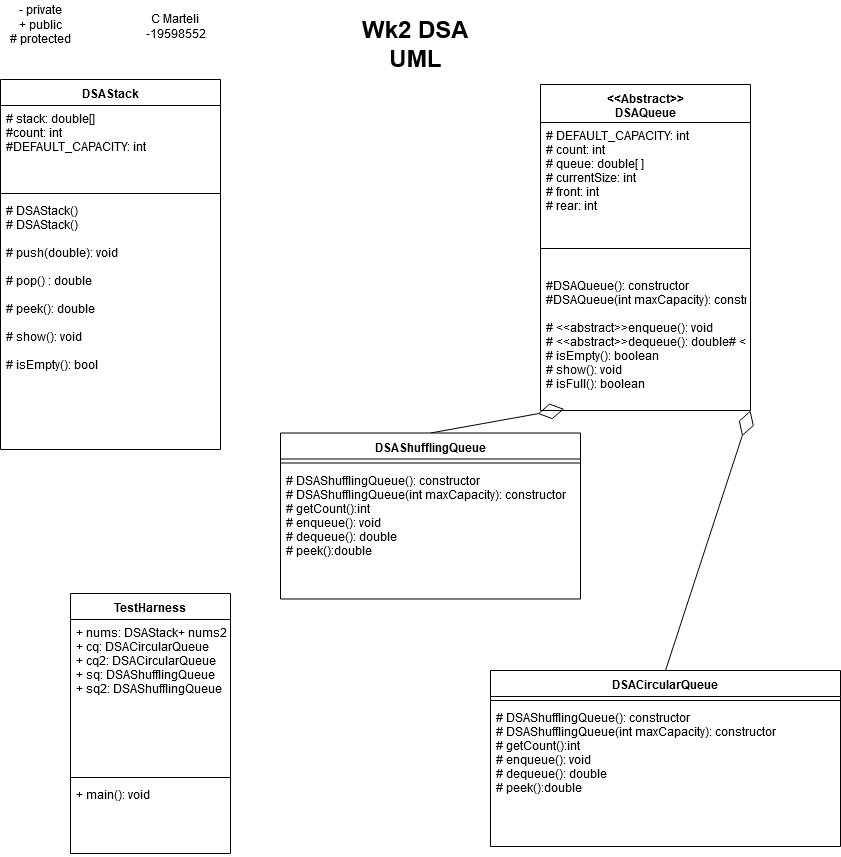

The diagram above was exported from draw.io. Its source (the exported page's mxGraphModel, read from the mxfile embedded in the PNG):
<mxGraphModel dx="1424" dy="772" grid="1" gridSize="10" guides="1" tooltips="1" connect="1" arrows="1" fold="1" page="1" pageScale="1" pageWidth="850" pageHeight="1100" math="0" shadow="0">
  <root>
    <mxCell id="0" />
    <mxCell id="1" parent="0" />
    <mxCell id="01tDh0e9iT7ZCAn8h6x4-20" value="&lt;div&gt;Wk2 DSA &lt;br&gt;&lt;/div&gt;&lt;div&gt;UML&lt;/div&gt;" style="text;strokeColor=none;fillColor=none;html=1;fontSize=24;fontStyle=1;verticalAlign=middle;align=center;" parent="1" vertex="1">
      <mxGeometry x="375" y="35" width="100" height="40" as="geometry" />
    </mxCell>
    <UserObject label="&lt;div&gt;- private&lt;/div&gt;&lt;div&gt;+ public&lt;/div&gt;&lt;div&gt;# protected&lt;br&gt;&lt;/div&gt;" placeholders="1" name="Variable" id="01tDh0e9iT7ZCAn8h6x4-21">
      <mxCell style="text;html=1;strokeColor=none;fillColor=none;align=center;verticalAlign=middle;whiteSpace=wrap;overflow=hidden;" parent="1" vertex="1">
        <mxGeometry x="10" y="10" width="80" height="50" as="geometry" />
      </mxCell>
    </UserObject>
    <mxCell id="01tDh0e9iT7ZCAn8h6x4-22" value="" style="endArrow=diamondThin;endFill=0;endSize=24;html=1;exitX=0.5;exitY=0;exitDx=0;exitDy=0;entryX=0.113;entryY=0.989;entryDx=0;entryDy=0;entryPerimeter=0;" parent="1" source="uuPs9gxV1rCJk0y73ETf-9" target="uuPs9gxV1rCJk0y73ETf-8" edge="1">
      <mxGeometry width="160" relative="1" as="geometry">
        <mxPoint x="560" y="260" as="sourcePoint" />
        <mxPoint x="480" y="280" as="targetPoint" />
      </mxGeometry>
    </mxCell>
    <mxCell id="uuPs9gxV1rCJk0y73ETf-1" value="DSAStack" style="swimlane;fontStyle=1;align=center;verticalAlign=top;childLayout=stackLayout;horizontal=1;startSize=26;horizontalStack=0;resizeParent=1;resizeParentMax=0;resizeLast=0;collapsible=1;marginBottom=0;" parent="1" vertex="1">
      <mxGeometry x="10" y="89" width="220" height="370" as="geometry" />
    </mxCell>
    <mxCell id="uuPs9gxV1rCJk0y73ETf-2" value="# stack: double[]&#10;#count: int&#10;#DEFAULT_CAPACITY: int&#10;" style="text;strokeColor=none;fillColor=none;align=left;verticalAlign=top;spacingLeft=4;spacingRight=4;overflow=hidden;rotatable=0;points=[[0,0.5],[1,0.5]];portConstraint=eastwest;" parent="uuPs9gxV1rCJk0y73ETf-1" vertex="1">
      <mxGeometry y="26" width="220" height="84" as="geometry" />
    </mxCell>
    <mxCell id="uuPs9gxV1rCJk0y73ETf-3" value="" style="line;strokeWidth=1;fillColor=none;align=left;verticalAlign=middle;spacingTop=-1;spacingLeft=3;spacingRight=3;rotatable=0;labelPosition=right;points=[];portConstraint=eastwest;" parent="uuPs9gxV1rCJk0y73ETf-1" vertex="1">
      <mxGeometry y="110" width="220" height="8" as="geometry" />
    </mxCell>
    <mxCell id="uuPs9gxV1rCJk0y73ETf-4" value="# DSAStack()&#10;# DSAStack()&#10;&#10;# push(double): void&#10;&#10;# pop() : double&#10;&#10;# peek(): double&#10;&#10;# show(): void&#10;&#10;# isEmpty(): bool&#10;&#10;&#10;" style="text;strokeColor=none;fillColor=none;align=left;verticalAlign=top;spacingLeft=4;spacingRight=4;overflow=hidden;rotatable=0;points=[[0,0.5],[1,0.5]];portConstraint=eastwest;" parent="uuPs9gxV1rCJk0y73ETf-1" vertex="1">
      <mxGeometry y="118" width="220" height="252" as="geometry" />
    </mxCell>
    <mxCell id="uuPs9gxV1rCJk0y73ETf-5" value="&lt;&lt;Abstract&gt;&gt;&#10;DSAQueue" style="swimlane;fontStyle=1;align=center;verticalAlign=top;childLayout=stackLayout;horizontal=1;startSize=38;horizontalStack=0;resizeParent=1;resizeParentMax=0;resizeLast=0;collapsible=1;marginBottom=0;" parent="1" vertex="1">
      <mxGeometry x="550" y="94" width="210" height="326" as="geometry" />
    </mxCell>
    <mxCell id="uuPs9gxV1rCJk0y73ETf-6" value="# DEFAULT_CAPACITY: int&#10;# count: int&#10;# queue: double[ ]&#10;# currentSize: int&#10;# front: int&#10;# rear: int" style="text;strokeColor=none;fillColor=none;align=left;verticalAlign=top;spacingLeft=4;spacingRight=4;overflow=hidden;rotatable=0;points=[[0,0.5],[1,0.5]];portConstraint=eastwest;" parent="uuPs9gxV1rCJk0y73ETf-5" vertex="1">
      <mxGeometry y="38" width="210" height="102" as="geometry" />
    </mxCell>
    <mxCell id="uuPs9gxV1rCJk0y73ETf-7" value="" style="line;strokeWidth=1;fillColor=none;align=left;verticalAlign=middle;spacingTop=-1;spacingLeft=3;spacingRight=3;rotatable=0;labelPosition=right;points=[];portConstraint=eastwest;" parent="uuPs9gxV1rCJk0y73ETf-5" vertex="1">
      <mxGeometry y="140" width="210" height="48" as="geometry" />
    </mxCell>
    <mxCell id="uuPs9gxV1rCJk0y73ETf-8" value="#DSAQueue(): constructor&#10;#DSAQueue(int maxCapacity): constructor&#10;&#10;# &lt;&lt;abstract&gt;&gt;enqueue(): void&#10;# &lt;&lt;abstract&gt;&gt;dequeue(): double# &lt;&lt;abstract&gt;&gt;peek():double&#10;# isEmpty(): boolean&#10;# show(): void&#10;# isFull(): boolean&#10;&#10;&#10;" style="text;strokeColor=none;fillColor=none;align=left;verticalAlign=top;spacingLeft=4;spacingRight=4;overflow=hidden;rotatable=0;points=[[0,0.5],[1,0.5]];portConstraint=eastwest;" parent="uuPs9gxV1rCJk0y73ETf-5" vertex="1">
      <mxGeometry y="188" width="210" height="138" as="geometry" />
    </mxCell>
    <mxCell id="uuPs9gxV1rCJk0y73ETf-9" value="DSAShufflingQueue" style="swimlane;fontStyle=1;align=center;verticalAlign=top;childLayout=stackLayout;horizontal=1;startSize=26;horizontalStack=0;resizeParent=1;resizeParentMax=0;resizeLast=0;collapsible=1;marginBottom=0;" parent="1" vertex="1">
      <mxGeometry x="290" y="442.5" width="300" height="166" as="geometry" />
    </mxCell>
    <mxCell id="uuPs9gxV1rCJk0y73ETf-11" value="" style="line;strokeWidth=1;fillColor=none;align=left;verticalAlign=middle;spacingTop=-1;spacingLeft=3;spacingRight=3;rotatable=0;labelPosition=right;points=[];portConstraint=eastwest;" parent="uuPs9gxV1rCJk0y73ETf-9" vertex="1">
      <mxGeometry y="26" width="300" height="8" as="geometry" />
    </mxCell>
    <mxCell id="uuPs9gxV1rCJk0y73ETf-12" value="# DSAShufflingQueue(): constructor&#10;# DSAShufflingQueue(int maxCapacity): constructor&#10;# getCount():int&#10;# enqueue(): void&#10;# dequeue(): double&#10;# peek():double" style="text;strokeColor=none;fillColor=none;align=left;verticalAlign=top;spacingLeft=4;spacingRight=4;overflow=hidden;rotatable=0;points=[[0,0.5],[1,0.5]];portConstraint=eastwest;" parent="uuPs9gxV1rCJk0y73ETf-9" vertex="1">
      <mxGeometry y="34" width="300" height="132" as="geometry" />
    </mxCell>
    <mxCell id="uuPs9gxV1rCJk0y73ETf-13" value="DSACircularQueue" style="swimlane;fontStyle=1;align=center;verticalAlign=top;childLayout=stackLayout;horizontal=1;startSize=26;horizontalStack=0;resizeParent=1;resizeParentMax=0;resizeLast=0;collapsible=1;marginBottom=0;" parent="1" vertex="1">
      <mxGeometry x="500" y="680" width="350" height="176" as="geometry" />
    </mxCell>
    <mxCell id="uuPs9gxV1rCJk0y73ETf-15" value="" style="line;strokeWidth=1;fillColor=none;align=left;verticalAlign=middle;spacingTop=-1;spacingLeft=3;spacingRight=3;rotatable=0;labelPosition=right;points=[];portConstraint=eastwest;" parent="uuPs9gxV1rCJk0y73ETf-13" vertex="1">
      <mxGeometry y="26" width="350" height="8" as="geometry" />
    </mxCell>
    <mxCell id="uuPs9gxV1rCJk0y73ETf-16" value="# DSAShufflingQueue(): constructor&#10;# DSAShufflingQueue(int maxCapacity): constructor&#10;# getCount():int&#10;# enqueue(): void&#10;# dequeue(): double&#10;# peek():double" style="text;strokeColor=none;fillColor=none;align=left;verticalAlign=top;spacingLeft=4;spacingRight=4;overflow=hidden;rotatable=0;points=[[0,0.5],[1,0.5]];portConstraint=eastwest;" parent="uuPs9gxV1rCJk0y73ETf-13" vertex="1">
      <mxGeometry y="34" width="350" height="142" as="geometry" />
    </mxCell>
    <mxCell id="uuPs9gxV1rCJk0y73ETf-20" value="" style="endArrow=diamondThin;endFill=0;endSize=24;html=1;exitX=0.5;exitY=0;exitDx=0;exitDy=0;entryX=1;entryY=1;entryDx=0;entryDy=0;entryPerimeter=0;" parent="1" source="uuPs9gxV1rCJk0y73ETf-13" target="uuPs9gxV1rCJk0y73ETf-8" edge="1">
      <mxGeometry width="160" relative="1" as="geometry">
        <mxPoint x="685" y="260" as="sourcePoint" />
        <mxPoint x="700" y="260" as="targetPoint" />
      </mxGeometry>
    </mxCell>
    <mxCell id="uuPs9gxV1rCJk0y73ETf-23" value="TestHarness" style="swimlane;fontStyle=1;align=center;verticalAlign=top;childLayout=stackLayout;horizontal=1;startSize=26;horizontalStack=0;resizeParent=1;resizeParentMax=0;resizeLast=0;collapsible=1;marginBottom=0;" parent="1" vertex="1">
      <mxGeometry x="80" y="603" width="160" height="260" as="geometry" />
    </mxCell>
    <mxCell id="uuPs9gxV1rCJk0y73ETf-24" value="+ nums: DSAStack+ nums2: DSAStack&#10;+ cq: DSACircularQueue&#10;+ cq2: DSACircularQueue&#10;+ sq: DSAShufflingQueue&#10;+ sq2: DSAShufflingQueue&#10;&#10;&#10;&#10;" style="text;strokeColor=none;fillColor=none;align=left;verticalAlign=top;spacingLeft=4;spacingRight=4;overflow=hidden;rotatable=0;points=[[0,0.5],[1,0.5]];portConstraint=eastwest;" parent="uuPs9gxV1rCJk0y73ETf-23" vertex="1">
      <mxGeometry y="26" width="160" height="154" as="geometry" />
    </mxCell>
    <mxCell id="uuPs9gxV1rCJk0y73ETf-25" value="" style="line;strokeWidth=1;fillColor=none;align=left;verticalAlign=middle;spacingTop=-1;spacingLeft=3;spacingRight=3;rotatable=0;labelPosition=right;points=[];portConstraint=eastwest;" parent="uuPs9gxV1rCJk0y73ETf-23" vertex="1">
      <mxGeometry y="180" width="160" height="8" as="geometry" />
    </mxCell>
    <mxCell id="uuPs9gxV1rCJk0y73ETf-26" value="+ main(): void" style="text;strokeColor=none;fillColor=none;align=left;verticalAlign=top;spacingLeft=4;spacingRight=4;overflow=hidden;rotatable=0;points=[[0,0.5],[1,0.5]];portConstraint=eastwest;" parent="uuPs9gxV1rCJk0y73ETf-23" vertex="1">
      <mxGeometry y="188" width="160" height="72" as="geometry" />
    </mxCell>
    <mxCell id="YrJrYpO1R5kkXKjQSqfF-4" value="&lt;div&gt;C Marteli &lt;br&gt;&lt;/div&gt;&lt;div&gt;-19598552&lt;/div&gt;" style="text;html=1;strokeColor=none;fillColor=none;align=center;verticalAlign=middle;whiteSpace=wrap;rounded=0;" vertex="1" parent="1">
      <mxGeometry x="120" y="25" width="130" height="25" as="geometry" />
    </mxCell>
  </root>
</mxGraphModel>